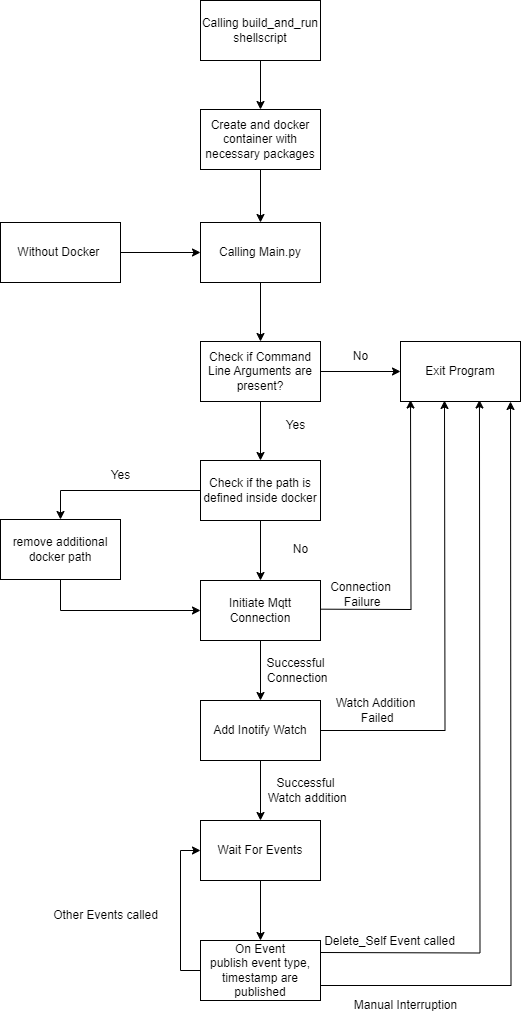

The diagram above was exported from draw.io. Its source (the exported page's mxGraphModel, read from the mxfile embedded in the PNG):
<mxGraphModel dx="1426" dy="831" grid="1" gridSize="10" guides="1" tooltips="1" connect="1" arrows="0" fold="1" page="1" pageScale="1" pageWidth="827" pageHeight="1169" background="#FFFFFF" math="0" shadow="0">
  <root>
    <mxCell id="0" />
    <mxCell id="1" parent="0" />
    <mxCell id="rJSZi7Q1PlzGLaLKVi3x-4" value="" style="edgeStyle=orthogonalEdgeStyle;rounded=0;orthogonalLoop=1;jettySize=auto;html=1;" edge="1" parent="1" source="rJSZi7Q1PlzGLaLKVi3x-2" target="rJSZi7Q1PlzGLaLKVi3x-3">
      <mxGeometry relative="1" as="geometry" />
    </mxCell>
    <mxCell id="rJSZi7Q1PlzGLaLKVi3x-2" value="Calling Main.py" style="rounded=0;whiteSpace=wrap;html=1;" vertex="1" parent="1">
      <mxGeometry x="360" y="242" width="120" height="60" as="geometry" />
    </mxCell>
    <mxCell id="rJSZi7Q1PlzGLaLKVi3x-6" value="" style="edgeStyle=orthogonalEdgeStyle;rounded=0;orthogonalLoop=1;jettySize=auto;html=1;" edge="1" parent="1" source="rJSZi7Q1PlzGLaLKVi3x-3" target="rJSZi7Q1PlzGLaLKVi3x-5">
      <mxGeometry relative="1" as="geometry" />
    </mxCell>
    <mxCell id="rJSZi7Q1PlzGLaLKVi3x-8" value="" style="edgeStyle=orthogonalEdgeStyle;rounded=0;orthogonalLoop=1;jettySize=auto;html=1;" edge="1" parent="1" source="rJSZi7Q1PlzGLaLKVi3x-3" target="rJSZi7Q1PlzGLaLKVi3x-7">
      <mxGeometry relative="1" as="geometry" />
    </mxCell>
    <mxCell id="rJSZi7Q1PlzGLaLKVi3x-3" value="Check if Command Line Arguments are present?" style="whiteSpace=wrap;html=1;rounded=0;" vertex="1" parent="1">
      <mxGeometry x="360" y="361" width="120" height="60" as="geometry" />
    </mxCell>
    <mxCell id="rJSZi7Q1PlzGLaLKVi3x-5" value="Exit Program" style="whiteSpace=wrap;html=1;rounded=0;" vertex="1" parent="1">
      <mxGeometry x="560" y="361" width="120" height="60" as="geometry" />
    </mxCell>
    <mxCell id="rJSZi7Q1PlzGLaLKVi3x-10" value="" style="edgeStyle=orthogonalEdgeStyle;rounded=0;orthogonalLoop=1;jettySize=auto;html=1;" edge="1" parent="1" source="rJSZi7Q1PlzGLaLKVi3x-7" target="rJSZi7Q1PlzGLaLKVi3x-9">
      <mxGeometry relative="1" as="geometry" />
    </mxCell>
    <mxCell id="rJSZi7Q1PlzGLaLKVi3x-34" style="edgeStyle=orthogonalEdgeStyle;rounded=0;orthogonalLoop=1;jettySize=auto;html=1;exitX=0;exitY=0.5;exitDx=0;exitDy=0;entryX=0.5;entryY=0;entryDx=0;entryDy=0;" edge="1" parent="1" source="rJSZi7Q1PlzGLaLKVi3x-7" target="rJSZi7Q1PlzGLaLKVi3x-31">
      <mxGeometry relative="1" as="geometry" />
    </mxCell>
    <mxCell id="rJSZi7Q1PlzGLaLKVi3x-7" value="Check if the path is defined inside docker" style="whiteSpace=wrap;html=1;rounded=0;" vertex="1" parent="1">
      <mxGeometry x="360" y="480" width="120" height="60" as="geometry" />
    </mxCell>
    <mxCell id="rJSZi7Q1PlzGLaLKVi3x-11" style="edgeStyle=orthogonalEdgeStyle;rounded=0;orthogonalLoop=1;jettySize=auto;html=1;entryX=0.5;entryY=1;entryDx=0;entryDy=0;" edge="1" parent="1">
      <mxGeometry relative="1" as="geometry">
        <mxPoint x="430" y="628.5" as="sourcePoint" />
        <mxPoint x="570" y="419.5" as="targetPoint" />
      </mxGeometry>
    </mxCell>
    <mxCell id="rJSZi7Q1PlzGLaLKVi3x-13" value="" style="edgeStyle=orthogonalEdgeStyle;rounded=0;orthogonalLoop=1;jettySize=auto;html=1;" edge="1" parent="1" source="rJSZi7Q1PlzGLaLKVi3x-9" target="rJSZi7Q1PlzGLaLKVi3x-12">
      <mxGeometry relative="1" as="geometry" />
    </mxCell>
    <mxCell id="rJSZi7Q1PlzGLaLKVi3x-9" value="Initiate Mqtt Connection" style="whiteSpace=wrap;html=1;rounded=0;" vertex="1" parent="1">
      <mxGeometry x="360" y="600" width="120" height="60" as="geometry" />
    </mxCell>
    <mxCell id="rJSZi7Q1PlzGLaLKVi3x-16" value="" style="edgeStyle=orthogonalEdgeStyle;rounded=0;orthogonalLoop=1;jettySize=auto;html=1;" edge="1" parent="1" source="rJSZi7Q1PlzGLaLKVi3x-12" target="rJSZi7Q1PlzGLaLKVi3x-15">
      <mxGeometry relative="1" as="geometry" />
    </mxCell>
    <mxCell id="rJSZi7Q1PlzGLaLKVi3x-40" style="edgeStyle=orthogonalEdgeStyle;rounded=0;orthogonalLoop=1;jettySize=auto;html=1;exitX=1;exitY=0.5;exitDx=0;exitDy=0;entryX=0.25;entryY=1;entryDx=0;entryDy=0;" edge="1" parent="1" source="rJSZi7Q1PlzGLaLKVi3x-12">
      <mxGeometry relative="1" as="geometry">
        <mxPoint x="494" y="749" as="sourcePoint" />
        <mxPoint x="604" y="420" as="targetPoint" />
      </mxGeometry>
    </mxCell>
    <mxCell id="rJSZi7Q1PlzGLaLKVi3x-12" value="Add Inotify Watch" style="whiteSpace=wrap;html=1;rounded=0;" vertex="1" parent="1">
      <mxGeometry x="360" y="720" width="120" height="60" as="geometry" />
    </mxCell>
    <mxCell id="rJSZi7Q1PlzGLaLKVi3x-18" value="" style="edgeStyle=orthogonalEdgeStyle;rounded=0;orthogonalLoop=1;jettySize=auto;html=1;" edge="1" parent="1" source="rJSZi7Q1PlzGLaLKVi3x-15" target="rJSZi7Q1PlzGLaLKVi3x-17">
      <mxGeometry relative="1" as="geometry" />
    </mxCell>
    <mxCell id="rJSZi7Q1PlzGLaLKVi3x-15" value="Wait For Events" style="whiteSpace=wrap;html=1;rounded=0;" vertex="1" parent="1">
      <mxGeometry x="360" y="840" width="120" height="60" as="geometry" />
    </mxCell>
    <mxCell id="rJSZi7Q1PlzGLaLKVi3x-19" style="edgeStyle=orthogonalEdgeStyle;rounded=0;orthogonalLoop=1;jettySize=auto;html=1;entryX=0.5;entryY=1;entryDx=0;entryDy=0;exitX=0.047;exitY=0.95;exitDx=0;exitDy=0;exitPerimeter=0;" edge="1" parent="1">
      <mxGeometry relative="1" as="geometry">
        <mxPoint x="479.99999999999994" y="972" as="sourcePoint" />
        <mxPoint x="638.95" y="419.5" as="targetPoint" />
      </mxGeometry>
    </mxCell>
    <mxCell id="rJSZi7Q1PlzGLaLKVi3x-20" style="edgeStyle=orthogonalEdgeStyle;rounded=0;orthogonalLoop=1;jettySize=auto;html=1;exitX=1;exitY=0.75;exitDx=0;exitDy=0;entryX=1;entryY=1;entryDx=0;entryDy=0;" edge="1" parent="1" source="rJSZi7Q1PlzGLaLKVi3x-17">
      <mxGeometry relative="1" as="geometry">
        <mxPoint x="500" y="1005" as="sourcePoint" />
        <mxPoint x="670" y="421" as="targetPoint" />
      </mxGeometry>
    </mxCell>
    <mxCell id="rJSZi7Q1PlzGLaLKVi3x-21" style="edgeStyle=orthogonalEdgeStyle;rounded=0;orthogonalLoop=1;jettySize=auto;html=1;exitX=0;exitY=0.5;exitDx=0;exitDy=0;entryX=0;entryY=0.5;entryDx=0;entryDy=0;" edge="1" parent="1" source="rJSZi7Q1PlzGLaLKVi3x-17" target="rJSZi7Q1PlzGLaLKVi3x-15">
      <mxGeometry relative="1" as="geometry" />
    </mxCell>
    <mxCell id="rJSZi7Q1PlzGLaLKVi3x-17" value="On Event&lt;br&gt;publish event type, timestamp are published" style="whiteSpace=wrap;html=1;rounded=0;" vertex="1" parent="1">
      <mxGeometry x="360" y="960" width="120" height="60" as="geometry" />
    </mxCell>
    <mxCell id="rJSZi7Q1PlzGLaLKVi3x-28" style="edgeStyle=orthogonalEdgeStyle;rounded=0;orthogonalLoop=1;jettySize=auto;html=1;exitX=0.5;exitY=1;exitDx=0;exitDy=0;" edge="1" parent="1" source="rJSZi7Q1PlzGLaLKVi3x-22" target="rJSZi7Q1PlzGLaLKVi3x-2">
      <mxGeometry relative="1" as="geometry" />
    </mxCell>
    <mxCell id="rJSZi7Q1PlzGLaLKVi3x-22" value="Create and docker container with necessary packages" style="whiteSpace=wrap;html=1;rounded=0;" vertex="1" parent="1">
      <mxGeometry x="360" y="129" width="120" height="60" as="geometry" />
    </mxCell>
    <mxCell id="rJSZi7Q1PlzGLaLKVi3x-30" style="edgeStyle=orthogonalEdgeStyle;rounded=0;orthogonalLoop=1;jettySize=auto;html=1;exitX=1;exitY=0.5;exitDx=0;exitDy=0;entryX=0;entryY=0.5;entryDx=0;entryDy=0;" edge="1" parent="1" source="rJSZi7Q1PlzGLaLKVi3x-24" target="rJSZi7Q1PlzGLaLKVi3x-2">
      <mxGeometry relative="1" as="geometry" />
    </mxCell>
    <mxCell id="rJSZi7Q1PlzGLaLKVi3x-24" value="Without Docker&amp;nbsp;" style="whiteSpace=wrap;html=1;rounded=0;" vertex="1" parent="1">
      <mxGeometry x="160" y="242" width="120" height="60" as="geometry" />
    </mxCell>
    <mxCell id="rJSZi7Q1PlzGLaLKVi3x-29" style="edgeStyle=orthogonalEdgeStyle;rounded=0;orthogonalLoop=1;jettySize=auto;html=1;exitX=0.5;exitY=1;exitDx=0;exitDy=0;entryX=0.5;entryY=0;entryDx=0;entryDy=0;" edge="1" parent="1" source="rJSZi7Q1PlzGLaLKVi3x-26" target="rJSZi7Q1PlzGLaLKVi3x-22">
      <mxGeometry relative="1" as="geometry" />
    </mxCell>
    <mxCell id="rJSZi7Q1PlzGLaLKVi3x-26" value="Calling build_and_run shellscript" style="whiteSpace=wrap;html=1;rounded=0;" vertex="1" parent="1">
      <mxGeometry x="360" y="20" width="120" height="60" as="geometry" />
    </mxCell>
    <mxCell id="rJSZi7Q1PlzGLaLKVi3x-33" style="edgeStyle=orthogonalEdgeStyle;rounded=0;orthogonalLoop=1;jettySize=auto;html=1;exitX=0.5;exitY=1;exitDx=0;exitDy=0;entryX=0;entryY=0.5;entryDx=0;entryDy=0;" edge="1" parent="1" source="rJSZi7Q1PlzGLaLKVi3x-31" target="rJSZi7Q1PlzGLaLKVi3x-9">
      <mxGeometry relative="1" as="geometry" />
    </mxCell>
    <mxCell id="rJSZi7Q1PlzGLaLKVi3x-31" value="remove additional docker path" style="whiteSpace=wrap;html=1;rounded=0;" vertex="1" parent="1">
      <mxGeometry x="160" y="539" width="120" height="60" as="geometry" />
    </mxCell>
    <mxCell id="rJSZi7Q1PlzGLaLKVi3x-35" value="Yes" style="text;html=1;align=center;verticalAlign=middle;resizable=0;points=[];autosize=1;strokeColor=none;fillColor=none;" vertex="1" parent="1">
      <mxGeometry x="435" y="430" width="40" height="30" as="geometry" />
    </mxCell>
    <mxCell id="rJSZi7Q1PlzGLaLKVi3x-36" value="Yes" style="text;html=1;align=center;verticalAlign=middle;resizable=0;points=[];autosize=1;strokeColor=none;fillColor=none;" vertex="1" parent="1">
      <mxGeometry x="260" y="480" width="40" height="30" as="geometry" />
    </mxCell>
    <mxCell id="rJSZi7Q1PlzGLaLKVi3x-37" value="No" style="text;html=1;align=center;verticalAlign=middle;resizable=0;points=[];autosize=1;strokeColor=none;fillColor=none;" vertex="1" parent="1">
      <mxGeometry x="440" y="554" width="40" height="30" as="geometry" />
    </mxCell>
    <mxCell id="rJSZi7Q1PlzGLaLKVi3x-38" value="Successful&lt;br&gt;&amp;nbsp;Connection" style="text;html=1;align=center;verticalAlign=middle;resizable=0;points=[];autosize=1;strokeColor=none;fillColor=none;" vertex="1" parent="1">
      <mxGeometry x="410" y="670" width="90" height="40" as="geometry" />
    </mxCell>
    <mxCell id="rJSZi7Q1PlzGLaLKVi3x-39" value="Connection&lt;br&gt;&amp;nbsp;Failure" style="text;html=1;align=center;verticalAlign=middle;resizable=0;points=[];autosize=1;strokeColor=none;fillColor=none;" vertex="1" parent="1">
      <mxGeometry x="480" y="594" width="80" height="40" as="geometry" />
    </mxCell>
    <mxCell id="rJSZi7Q1PlzGLaLKVi3x-41" value="Successful&lt;br&gt;&amp;nbsp;Watch addition" style="text;html=1;align=center;verticalAlign=middle;resizable=0;points=[];autosize=1;strokeColor=none;fillColor=none;" vertex="1" parent="1">
      <mxGeometry x="410" y="790" width="110" height="40" as="geometry" />
    </mxCell>
    <mxCell id="rJSZi7Q1PlzGLaLKVi3x-42" value="Watch Addition&lt;br&gt;&amp;nbsp;Failed" style="text;html=1;align=center;verticalAlign=middle;resizable=0;points=[];autosize=1;strokeColor=none;fillColor=none;" vertex="1" parent="1">
      <mxGeometry x="485" y="710" width="100" height="40" as="geometry" />
    </mxCell>
    <mxCell id="rJSZi7Q1PlzGLaLKVi3x-43" value="Delete_Self Event called" style="text;html=1;align=center;verticalAlign=middle;resizable=0;points=[];autosize=1;strokeColor=none;fillColor=none;" vertex="1" parent="1">
      <mxGeometry x="474" y="946" width="150" height="30" as="geometry" />
    </mxCell>
    <mxCell id="rJSZi7Q1PlzGLaLKVi3x-44" value="Manual Interruption" style="text;html=1;align=center;verticalAlign=middle;resizable=0;points=[];autosize=1;strokeColor=none;fillColor=none;" vertex="1" parent="1">
      <mxGeometry x="500" y="1010" width="130" height="30" as="geometry" />
    </mxCell>
    <mxCell id="rJSZi7Q1PlzGLaLKVi3x-45" value="Other Events called" style="text;html=1;align=center;verticalAlign=middle;resizable=0;points=[];autosize=1;strokeColor=none;fillColor=none;" vertex="1" parent="1">
      <mxGeometry x="200" y="920" width="130" height="30" as="geometry" />
    </mxCell>
    <mxCell id="rJSZi7Q1PlzGLaLKVi3x-46" value="No" style="text;html=1;align=center;verticalAlign=middle;resizable=0;points=[];autosize=1;strokeColor=none;fillColor=none;" vertex="1" parent="1">
      <mxGeometry x="500" y="361" width="40" height="30" as="geometry" />
    </mxCell>
  </root>
</mxGraphModel>